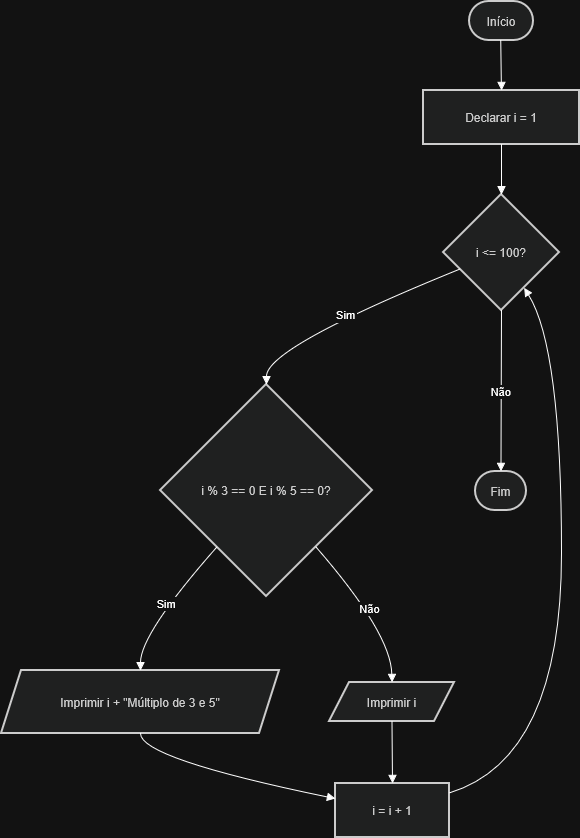

The diagram above was exported from draw.io. Its source (the exported page's mxGraphModel, read from the mxfile embedded in the PNG):
<mxGraphModel dx="860" dy="508" grid="1" gridSize="10" guides="1" tooltips="1" connect="1" arrows="1" fold="1" page="1" pageScale="1" pageWidth="827" pageHeight="1169" math="0" shadow="0">
  <root>
    <mxCell id="0" />
    <mxCell id="1" parent="0" />
    <mxCell id="n3Knavhr_cSdxQDJmF0T-1" parent="1" style="rounded=1;whiteSpace=wrap;arcSize=50;strokeWidth=2;fillColor=light-dark(#eeeeee,#1f2020);strokeColor=light-dark(#999999,#cccccc);fontColor=light-dark(#333333,#cccccc);" value="Início" vertex="1">
      <mxGeometry height="39" width="64" x="488" y="20" as="geometry" />
    </mxCell>
    <mxCell id="n3Knavhr_cSdxQDJmF0T-2" parent="1" style="whiteSpace=wrap;strokeWidth=2;fillColor=light-dark(#eeeeee,#1f2020);strokeColor=light-dark(#999999,#cccccc);fontColor=light-dark(#333333,#cccccc);" value="Declarar i = 1" vertex="1">
      <mxGeometry height="54" width="156" x="442" y="109" as="geometry" />
    </mxCell>
    <mxCell id="n3Knavhr_cSdxQDJmF0T-3" parent="1" style="rhombus;strokeWidth=2;whiteSpace=wrap;fillColor=light-dark(#eeeeee,#1f2020);strokeColor=light-dark(#999999,#cccccc);fontColor=light-dark(#333333,#cccccc);" value="i &lt;= 100?" vertex="1">
      <mxGeometry height="116" width="116" x="462" y="213" as="geometry" />
    </mxCell>
    <mxCell id="n3Knavhr_cSdxQDJmF0T-4" parent="1" style="rhombus;strokeWidth=2;whiteSpace=wrap;fillColor=light-dark(#eeeeee,#1f2020);strokeColor=light-dark(#999999,#cccccc);fontColor=light-dark(#333333,#cccccc);" value="i % 3 == 0 E i % 5 == 0?" vertex="1">
      <mxGeometry height="212" width="212" x="179" y="403" as="geometry" />
    </mxCell>
    <mxCell id="n3Knavhr_cSdxQDJmF0T-5" parent="1" style="shape=parallelogram;perimeter=parallelogramPerimeter;fixedSize=1;strokeWidth=2;whiteSpace=wrap;fillColor=light-dark(#eeeeee,#1f2020);strokeColor=light-dark(#999999,#cccccc);fontColor=light-dark(#333333,#cccccc);" value="Imprimir i + &quot;Múltiplo de 3 e 5&quot;" vertex="1">
      <mxGeometry height="63" width="278" x="20" y="689" as="geometry" />
    </mxCell>
    <mxCell id="n3Knavhr_cSdxQDJmF0T-6" parent="1" style="shape=parallelogram;perimeter=parallelogramPerimeter;fixedSize=1;strokeWidth=2;whiteSpace=wrap;fillColor=light-dark(#eeeeee,#1f2020);strokeColor=light-dark(#999999,#cccccc);fontColor=light-dark(#333333,#cccccc);" value="Imprimir i" vertex="1">
      <mxGeometry height="39" width="125" x="348" y="701" as="geometry" />
    </mxCell>
    <mxCell id="n3Knavhr_cSdxQDJmF0T-7" parent="1" style="whiteSpace=wrap;strokeWidth=2;fillColor=light-dark(#eeeeee,#1f2020);strokeColor=light-dark(#999999,#cccccc);fontColor=light-dark(#333333,#cccccc);" value="i = i + 1" vertex="1">
      <mxGeometry height="54" width="114" x="354" y="802" as="geometry" />
    </mxCell>
    <mxCell id="n3Knavhr_cSdxQDJmF0T-8" parent="1" style="rounded=1;whiteSpace=wrap;arcSize=50;strokeWidth=2;fillColor=light-dark(#eeeeee,#1f2020);strokeColor=light-dark(#999999,#cccccc);fontColor=light-dark(#333333,#cccccc);" value="Fim" vertex="1">
      <mxGeometry height="39" width="51" x="494" y="490" as="geometry" />
    </mxCell>
    <mxCell id="n3Knavhr_cSdxQDJmF0T-9" edge="1" parent="1" source="n3Knavhr_cSdxQDJmF0T-1" style="curved=1;startArrow=none;endArrow=block;exitX=0.49;exitY=1;entryX=0.5;entryY=0;rounded=0;" target="n3Knavhr_cSdxQDJmF0T-2" value="">
      <mxGeometry relative="1" as="geometry">
        <Array as="points" />
      </mxGeometry>
    </mxCell>
    <mxCell id="n3Knavhr_cSdxQDJmF0T-10" edge="1" parent="1" source="n3Knavhr_cSdxQDJmF0T-2" style="curved=1;startArrow=none;endArrow=block;exitX=0.5;exitY=1;entryX=0.5;entryY=0;rounded=0;" target="n3Knavhr_cSdxQDJmF0T-3" value="">
      <mxGeometry relative="1" as="geometry">
        <Array as="points" />
      </mxGeometry>
    </mxCell>
    <mxCell id="n3Knavhr_cSdxQDJmF0T-11" edge="1" parent="1" source="n3Knavhr_cSdxQDJmF0T-3" style="curved=1;startArrow=none;endArrow=block;exitX=0;exitY=0.7;entryX=0.5;entryY=0;rounded=0;" target="n3Knavhr_cSdxQDJmF0T-4" value="Sim">
      <mxGeometry relative="1" as="geometry">
        <Array as="points">
          <mxPoint x="285" y="366" />
        </Array>
      </mxGeometry>
    </mxCell>
    <mxCell id="n3Knavhr_cSdxQDJmF0T-12" edge="1" parent="1" source="n3Knavhr_cSdxQDJmF0T-4" style="curved=1;startArrow=none;endArrow=block;exitX=0.06;exitY=1;entryX=0.5;entryY=0;rounded=0;" target="n3Knavhr_cSdxQDJmF0T-5" value="Sim">
      <mxGeometry relative="1" as="geometry">
        <Array as="points">
          <mxPoint x="159" y="652" />
        </Array>
      </mxGeometry>
    </mxCell>
    <mxCell id="n3Knavhr_cSdxQDJmF0T-13" edge="1" parent="1" source="n3Knavhr_cSdxQDJmF0T-4" style="curved=1;startArrow=none;endArrow=block;exitX=0.94;exitY=1;entryX=0.5;entryY=0;rounded=0;" target="n3Knavhr_cSdxQDJmF0T-6" value="Não">
      <mxGeometry relative="1" as="geometry">
        <Array as="points">
          <mxPoint x="410" y="652" />
        </Array>
      </mxGeometry>
    </mxCell>
    <mxCell id="n3Knavhr_cSdxQDJmF0T-14" edge="1" parent="1" source="n3Knavhr_cSdxQDJmF0T-5" style="curved=1;startArrow=none;endArrow=block;exitX=0.5;exitY=1;entryX=0;entryY=0.28;rounded=0;" target="n3Knavhr_cSdxQDJmF0T-7" value="">
      <mxGeometry relative="1" as="geometry">
        <Array as="points">
          <mxPoint x="159" y="777" />
        </Array>
      </mxGeometry>
    </mxCell>
    <mxCell id="n3Knavhr_cSdxQDJmF0T-15" edge="1" parent="1" source="n3Knavhr_cSdxQDJmF0T-6" style="curved=1;startArrow=none;endArrow=block;exitX=0.5;exitY=1;entryX=0.5;entryY=0;rounded=0;" target="n3Knavhr_cSdxQDJmF0T-7" value="">
      <mxGeometry relative="1" as="geometry">
        <Array as="points" />
      </mxGeometry>
    </mxCell>
    <mxCell id="n3Knavhr_cSdxQDJmF0T-16" edge="1" parent="1" source="n3Knavhr_cSdxQDJmF0T-7" style="curved=1;startArrow=none;endArrow=block;exitX=0.99;exitY=0.18;entryX=0.82;entryY=1;rounded=0;" target="n3Knavhr_cSdxQDJmF0T-3" value="">
      <mxGeometry relative="1" as="geometry">
        <Array as="points">
          <mxPoint x="580" y="777" />
          <mxPoint x="580" y="366" />
        </Array>
      </mxGeometry>
    </mxCell>
    <mxCell id="n3Knavhr_cSdxQDJmF0T-17" edge="1" parent="1" source="n3Knavhr_cSdxQDJmF0T-3" style="curved=1;startArrow=none;endArrow=block;exitX=0.5;exitY=1;entryX=0.5;entryY=-0.01;rounded=0;" target="n3Knavhr_cSdxQDJmF0T-8" value="Não">
      <mxGeometry relative="1" as="geometry">
        <Array as="points" />
      </mxGeometry>
    </mxCell>
  </root>
</mxGraphModel>